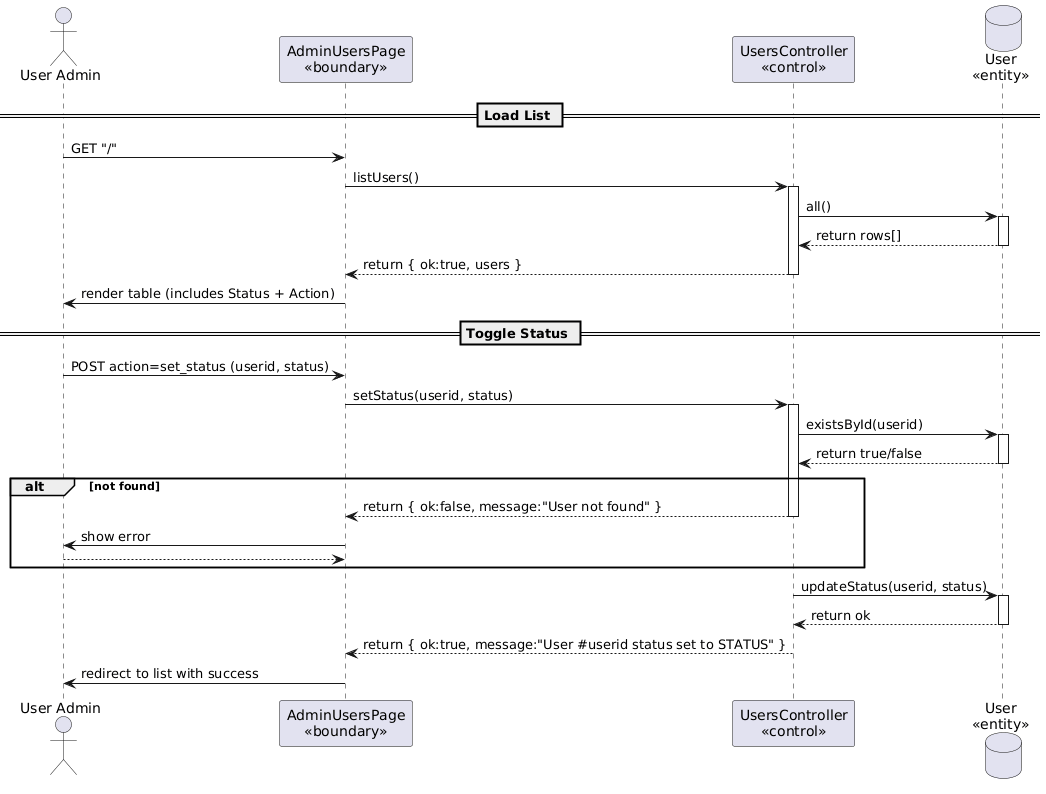

The diagram above was rendered by PlantUML. Its source (embedded in the PNG):
@startuml
actor "User Admin" as UA
participant "AdminUsersPage\n<<boundary>>" as B
participant "UsersController\n<<control>>" as C
database "User\n<<entity>>" as E

== Load List ==
UA -> B: GET "/"
B -> C: listUsers()
activate C
C -> E: all()
activate E
E --> C: return rows[]
deactivate E
C --> B: return { ok:true, users }
deactivate C
B -> UA: render table (includes Status + Action)

== Toggle Status ==
UA -> B: POST action=set_status (userid, status)
B -> C: setStatus(userid, status)
activate C

C -> E: existsById(userid)
activate E
E --> C: return true/false
deactivate E

alt not found
  C --> B: return { ok:false, message:"User not found" }
  deactivate C
  B -> UA: show error
  return
end

C -> E: updateStatus(userid, status)
activate E
E --> C: return ok
deactivate E

C --> B: return { ok:true, message:"User #userid status set to STATUS" }
deactivate C
B -> UA: redirect to list with success
@enduml